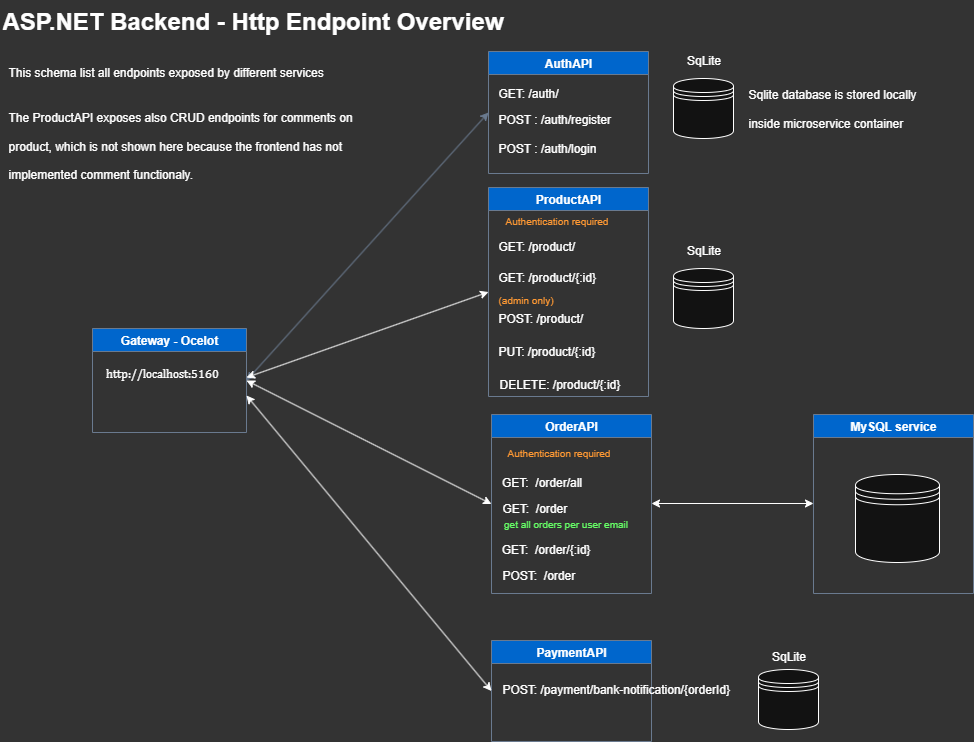

The diagram above was exported from draw.io. Its source (the exported page's mxGraphModel, read from the mxfile embedded in the PNG):
<mxGraphModel dx="1343" dy="1165" grid="0" gridSize="10" guides="1" tooltips="1" connect="1" arrows="1" fold="1" page="1" pageScale="1" pageWidth="1654" pageHeight="1169" background="light-dark(#FFFFFF,#333333)" math="0" shadow="0">
  <root>
    <mxCell id="0" />
    <mxCell id="1" parent="0" />
    <mxCell id="Y8GyiUEa1eH-RquXtnp9-2" value="" style="endArrow=classic;startArrow=classic;html=1;rounded=0;exitX=1;exitY=0.5;exitDx=0;exitDy=0;entryX=0;entryY=0.5;entryDx=0;entryDy=0;labelBackgroundColor=none;strokeColor=#788AA3;fontColor=default;" parent="1" source="Y8GyiUEa1eH-RquXtnp9-4" target="Y8GyiUEa1eH-RquXtnp9-5" edge="1">
      <mxGeometry width="50" height="50" relative="1" as="geometry">
        <mxPoint x="566" y="191" as="sourcePoint" />
        <mxPoint x="516" y="381" as="targetPoint" />
      </mxGeometry>
    </mxCell>
    <mxCell id="Y8GyiUEa1eH-RquXtnp9-4" value="Gateway - Ocelot" style="swimlane;labelBackgroundColor=none;fillColor=light-dark(#B2C9AB,#0066CC);strokeColor=#788AA3;fontColor=light-dark(#FFFFFF,#FFFFFF);" parent="1" vertex="1">
      <mxGeometry x="106" y="338" width="153.99826086956526" height="104" as="geometry" />
    </mxCell>
    <mxCell id="AwQDVqMt2sCIoZdjFAyA-1" value="&lt;span style=&quot;font-family: Ubuntu; font-size: 12px; font-style: normal; font-variant-ligatures: normal; font-variant-caps: normal; font-weight: 400; letter-spacing: normal; orphans: 2; text-align: left; text-indent: 0px; text-transform: none; widows: 2; word-spacing: 0px; -webkit-text-stroke-width: 0px; white-space: pre-wrap; text-decoration-thickness: initial; text-decoration-style: initial; text-decoration-color: initial; float: none; display: inline !important;&quot;&gt;http://localhost:5160&lt;/span&gt;" style="text;whiteSpace=wrap;html=1;fontColor=light-dark(#FFFFFF,#FFFFFF);" parent="Y8GyiUEa1eH-RquXtnp9-4" vertex="1">
      <mxGeometry x="10.998260869565257" y="30.99826086956523" width="143" height="36" as="geometry" />
    </mxCell>
    <mxCell id="Y8GyiUEa1eH-RquXtnp9-5" value="AuthAPI" style="swimlane;labelBackgroundColor=none;fillColor=light-dark(#B2C9AB,#0066CC);strokeColor=#788AA3;fontColor=light-dark(#FFFFFF,#FFFFFF);" parent="1" vertex="1">
      <mxGeometry x="502" y="61" width="160" height="122" as="geometry">
        <mxRectangle x="630" y="70" width="90" height="30" as="alternateBounds" />
      </mxGeometry>
    </mxCell>
    <mxCell id="EToSCqncUeBiXuwAwDoU-1" value="POST : /auth/register" style="text;html=1;align=left;verticalAlign=middle;resizable=0;points=[];autosize=1;strokeColor=none;fillColor=none;" parent="Y8GyiUEa1eH-RquXtnp9-5" vertex="1">
      <mxGeometry x="8" y="55" width="133" height="26" as="geometry" />
    </mxCell>
    <mxCell id="EToSCqncUeBiXuwAwDoU-2" value="POST : /auth/login" style="text;html=1;align=left;verticalAlign=middle;resizable=0;points=[];autosize=1;strokeColor=none;fillColor=none;" parent="Y8GyiUEa1eH-RquXtnp9-5" vertex="1">
      <mxGeometry x="8" y="84" width="117" height="26" as="geometry" />
    </mxCell>
    <mxCell id="feD7PDXIEiOyEtUH4W4A-1" value="GET: /auth/" style="text;html=1;align=left;verticalAlign=middle;resizable=0;points=[];autosize=1;strokeColor=none;fillColor=none;" parent="Y8GyiUEa1eH-RquXtnp9-5" vertex="1">
      <mxGeometry x="8" y="29" width="78" height="26" as="geometry" />
    </mxCell>
    <mxCell id="Zj8nO3DapbRGga5boYz7-1" value="ProductAPI" style="swimlane;labelBackgroundColor=none;fillColor=light-dark(#B2C9AB,#0066CC);strokeColor=#788AA3;fontColor=light-dark(#FFFFFF,#FFFFFF);" parent="1" vertex="1">
      <mxGeometry x="502" y="197" width="160" height="209" as="geometry">
        <mxRectangle x="630" y="70" width="90" height="30" as="alternateBounds" />
      </mxGeometry>
    </mxCell>
    <mxCell id="EToSCqncUeBiXuwAwDoU-8" value="&lt;font style=&quot;font-size: 10px; color: light-dark(rgb(0, 0, 0), rgb(255, 153, 51));&quot;&gt;Authentication required&lt;/font&gt;" style="text;html=1;align=center;verticalAlign=middle;resizable=0;points=[];autosize=1;strokeColor=none;fillColor=none;" parent="Zj8nO3DapbRGga5boYz7-1" vertex="1">
      <mxGeometry x="4" y="20" width="127" height="26" as="geometry" />
    </mxCell>
    <mxCell id="feD7PDXIEiOyEtUH4W4A-3" value="GET: /product/" style="text;html=1;align=left;verticalAlign=middle;resizable=0;points=[];autosize=1;strokeColor=none;fillColor=none;" parent="Zj8nO3DapbRGga5boYz7-1" vertex="1">
      <mxGeometry x="8" y="46" width="97" height="26" as="geometry" />
    </mxCell>
    <mxCell id="feD7PDXIEiOyEtUH4W4A-4" value="GET: /product/{:id}" style="text;html=1;align=left;verticalAlign=middle;resizable=0;points=[];autosize=1;strokeColor=none;fillColor=none;" parent="Zj8nO3DapbRGga5boYz7-1" vertex="1">
      <mxGeometry x="8" y="77" width="118" height="26" as="geometry" />
    </mxCell>
    <mxCell id="feD7PDXIEiOyEtUH4W4A-5" value="POST: /product/" style="text;html=1;align=left;verticalAlign=middle;resizable=0;points=[];autosize=1;strokeColor=none;fillColor=none;" parent="Zj8nO3DapbRGga5boYz7-1" vertex="1">
      <mxGeometry x="8" y="118" width="105" height="26" as="geometry" />
    </mxCell>
    <mxCell id="feD7PDXIEiOyEtUH4W4A-7" value="PUT: /product/{:id}" style="text;html=1;align=left;verticalAlign=middle;resizable=0;points=[];autosize=1;strokeColor=none;fillColor=none;" parent="Zj8nO3DapbRGga5boYz7-1" vertex="1">
      <mxGeometry x="8" y="151" width="118" height="26" as="geometry" />
    </mxCell>
    <mxCell id="feD7PDXIEiOyEtUH4W4A-8" value="DELETE: /product/{:id}" style="text;html=1;align=left;verticalAlign=middle;resizable=0;points=[];autosize=1;strokeColor=none;fillColor=none;" parent="Zj8nO3DapbRGga5boYz7-1" vertex="1">
      <mxGeometry x="8.5" y="184" width="139" height="26" as="geometry" />
    </mxCell>
    <mxCell id="feD7PDXIEiOyEtUH4W4A-6" value="&lt;font style=&quot;font-size: 10px; color: light-dark(rgb(0, 0, 0), rgb(255, 153, 51));&quot;&gt;(admin only)&lt;/font&gt;" style="text;html=1;align=center;verticalAlign=middle;resizable=0;points=[];autosize=1;strokeColor=none;fillColor=none;" parent="Zj8nO3DapbRGga5boYz7-1" vertex="1">
      <mxGeometry y="99" width="74" height="26" as="geometry" />
    </mxCell>
    <mxCell id="Zj8nO3DapbRGga5boYz7-2" value="OrderAPI" style="swimlane;labelBackgroundColor=none;fillColor=light-dark(#B2C9AB,#0066CC);strokeColor=#788AA3;fontColor=light-dark(#FFFFFF,#FFFFFF);" parent="1" vertex="1">
      <mxGeometry x="505" y="424" width="160" height="179" as="geometry">
        <mxRectangle x="630" y="70" width="90" height="30" as="alternateBounds" />
      </mxGeometry>
    </mxCell>
    <mxCell id="EToSCqncUeBiXuwAwDoU-4" value="GET:&amp;nbsp; /order/all" style="text;html=1;align=center;verticalAlign=middle;resizable=0;points=[];autosize=1;strokeColor=none;fillColor=none;" parent="Zj8nO3DapbRGga5boYz7-2" vertex="1">
      <mxGeometry y="55" width="99" height="26" as="geometry" />
    </mxCell>
    <mxCell id="EToSCqncUeBiXuwAwDoU-5" value="GET:&amp;nbsp; /order/{:id}" style="text;html=1;align=center;verticalAlign=middle;resizable=0;points=[];autosize=1;strokeColor=none;fillColor=none;" parent="Zj8nO3DapbRGga5boYz7-2" vertex="1">
      <mxGeometry y="122" width="107" height="26" as="geometry" />
    </mxCell>
    <mxCell id="EToSCqncUeBiXuwAwDoU-6" value="POST:&amp;nbsp; /order" style="text;html=1;align=left;verticalAlign=middle;resizable=0;points=[];autosize=1;strokeColor=none;fillColor=none;" parent="Zj8nO3DapbRGga5boYz7-2" vertex="1">
      <mxGeometry x="9" y="148" width="90" height="26" as="geometry" />
    </mxCell>
    <mxCell id="EToSCqncUeBiXuwAwDoU-7" value="&lt;font style=&quot;font-size: 10px; color: light-dark(rgb(0, 0, 0), rgb(255, 153, 51));&quot;&gt;Authentication required&lt;/font&gt;" style="text;html=1;align=center;verticalAlign=middle;resizable=0;points=[];autosize=1;strokeColor=none;fillColor=none;" parent="Zj8nO3DapbRGga5boYz7-2" vertex="1">
      <mxGeometry x="3" y="25" width="127" height="26" as="geometry" />
    </mxCell>
    <mxCell id="EToSCqncUeBiXuwAwDoU-9" value="GET:&amp;nbsp; /order" style="text;html=1;align=left;verticalAlign=middle;resizable=0;points=[];autosize=1;strokeColor=none;fillColor=none;" parent="Zj8nO3DapbRGga5boYz7-2" vertex="1">
      <mxGeometry x="8.5" y="81" width="82" height="26" as="geometry" />
    </mxCell>
    <mxCell id="EToSCqncUeBiXuwAwDoU-10" value="&lt;font style=&quot;font-size: 10px;&quot;&gt;get all orders per user email&lt;/font&gt;" style="text;html=1;align=center;verticalAlign=middle;resizable=0;points=[];autosize=1;strokeColor=none;fillColor=none;fontColor=light-dark(#000000,#66FF66);" parent="Zj8nO3DapbRGga5boYz7-2" vertex="1">
      <mxGeometry x="1" y="96" width="145" height="26" as="geometry" />
    </mxCell>
    <mxCell id="Zj8nO3DapbRGga5boYz7-3" value="PaymentAPI" style="swimlane;labelBackgroundColor=none;fillColor=light-dark(#B2C9AB,#0066CC);strokeColor=#788AA3;fontColor=light-dark(#FFFFFF,#FFFFFF);" parent="1" vertex="1">
      <mxGeometry x="505" y="650" width="160" height="101" as="geometry">
        <mxRectangle x="630" y="70" width="90" height="30" as="alternateBounds" />
      </mxGeometry>
    </mxCell>
    <mxCell id="feD7PDXIEiOyEtUH4W4A-9" value="POST: /payment/bank-notification/{orderId}" style="text;html=1;align=left;verticalAlign=middle;resizable=0;points=[];autosize=1;strokeColor=none;fillColor=none;" parent="Zj8nO3DapbRGga5boYz7-3" vertex="1">
      <mxGeometry x="8.5" y="36" width="255" height="26" as="geometry" />
    </mxCell>
    <mxCell id="Zj8nO3DapbRGga5boYz7-5" value="" style="endArrow=classic;startArrow=classic;html=1;rounded=0;entryX=0;entryY=0.5;entryDx=0;entryDy=0;exitX=1;exitY=0.5;exitDx=0;exitDy=0;" parent="1" source="AwQDVqMt2sCIoZdjFAyA-1" target="Zj8nO3DapbRGga5boYz7-1" edge="1">
      <mxGeometry width="50" height="50" relative="1" as="geometry">
        <mxPoint x="261" y="319" as="sourcePoint" />
        <mxPoint x="677" y="377" as="targetPoint" />
      </mxGeometry>
    </mxCell>
    <mxCell id="Zj8nO3DapbRGga5boYz7-6" value="" style="endArrow=classic;startArrow=classic;html=1;rounded=0;exitX=1;exitY=0.5;exitDx=0;exitDy=0;entryX=0;entryY=0.5;entryDx=0;entryDy=0;" parent="1" source="Y8GyiUEa1eH-RquXtnp9-4" target="Zj8nO3DapbRGga5boYz7-2" edge="1">
      <mxGeometry width="50" height="50" relative="1" as="geometry">
        <mxPoint x="627" y="427" as="sourcePoint" />
        <mxPoint x="677" y="377" as="targetPoint" />
      </mxGeometry>
    </mxCell>
    <mxCell id="NXn7lzsd9PYMu04S0Ydn-1" value="" style="shape=datastore;whiteSpace=wrap;html=1;" parent="1" vertex="1">
      <mxGeometry x="687" y="88" width="60" height="60" as="geometry" />
    </mxCell>
    <mxCell id="NXn7lzsd9PYMu04S0Ydn-2" value="SqLite" style="text;html=1;align=center;verticalAlign=middle;resizable=0;points=[];autosize=1;strokeColor=none;fillColor=none;" parent="1" vertex="1">
      <mxGeometry x="691" y="57" width="52" height="26" as="geometry" />
    </mxCell>
    <mxCell id="NXn7lzsd9PYMu04S0Ydn-3" value="" style="shape=datastore;whiteSpace=wrap;html=1;" parent="1" vertex="1">
      <mxGeometry x="687" y="278" width="60" height="60" as="geometry" />
    </mxCell>
    <mxCell id="NXn7lzsd9PYMu04S0Ydn-4" value="SqLite" style="text;html=1;align=center;verticalAlign=middle;resizable=0;points=[];autosize=1;strokeColor=none;fillColor=none;" parent="1" vertex="1">
      <mxGeometry x="691" y="247" width="52" height="26" as="geometry" />
    </mxCell>
    <mxCell id="NXn7lzsd9PYMu04S0Ydn-5" value="" style="shape=datastore;whiteSpace=wrap;html=1;" parent="1" vertex="1">
      <mxGeometry x="772" y="679" width="60" height="60" as="geometry" />
    </mxCell>
    <mxCell id="NXn7lzsd9PYMu04S0Ydn-6" value="SqLite" style="text;html=1;align=center;verticalAlign=middle;resizable=0;points=[];autosize=1;strokeColor=none;fillColor=none;" parent="1" vertex="1">
      <mxGeometry x="776" y="653" width="52" height="26" as="geometry" />
    </mxCell>
    <mxCell id="NXn7lzsd9PYMu04S0Ydn-7" value="" style="endArrow=classic;startArrow=classic;html=1;rounded=0;exitX=1;exitY=1;exitDx=0;exitDy=0;entryX=0;entryY=0.5;entryDx=0;entryDy=0;" parent="1" source="AwQDVqMt2sCIoZdjFAyA-1" target="Zj8nO3DapbRGga5boYz7-3" edge="1">
      <mxGeometry width="50" height="50" relative="1" as="geometry">
        <mxPoint x="150" y="506" as="sourcePoint" />
        <mxPoint x="396" y="702" as="targetPoint" />
      </mxGeometry>
    </mxCell>
    <mxCell id="NXn7lzsd9PYMu04S0Ydn-8" value="MySQL service" style="swimlane;labelBackgroundColor=none;fillColor=light-dark(#B2C9AB,#0066CC);strokeColor=#788AA3;fontColor=light-dark(#FFFFFF,#FFFFFF);" parent="1" vertex="1">
      <mxGeometry x="827" y="424" width="160" height="179" as="geometry">
        <mxRectangle x="630" y="70" width="90" height="30" as="alternateBounds" />
      </mxGeometry>
    </mxCell>
    <mxCell id="NXn7lzsd9PYMu04S0Ydn-15" value="" style="shape=datastore;whiteSpace=wrap;html=1;" parent="NXn7lzsd9PYMu04S0Ydn-8" vertex="1">
      <mxGeometry x="42" y="60" width="84" height="88" as="geometry" />
    </mxCell>
    <mxCell id="NXn7lzsd9PYMu04S0Ydn-16" value="" style="endArrow=classic;startArrow=classic;html=1;rounded=0;entryX=0;entryY=0.5;entryDx=0;entryDy=0;exitX=1;exitY=0.5;exitDx=0;exitDy=0;" parent="1" edge="1">
      <mxGeometry width="50" height="50" relative="1" as="geometry">
        <mxPoint x="665" y="513" as="sourcePoint" />
        <mxPoint x="827" y="513" as="targetPoint" />
      </mxGeometry>
    </mxCell>
    <mxCell id="feD7PDXIEiOyEtUH4W4A-10" value="&lt;h1 style=&quot;margin-top: 0px;&quot;&gt;&lt;span style=&quot;background-color: transparent; color: light-dark(rgb(0, 0, 0), rgb(255, 255, 255)); font-size: 12px; font-weight: normal;&quot;&gt;Sqlite database is stored locally inside microservice container&lt;/span&gt;&lt;/h1&gt;" style="text;html=1;whiteSpace=wrap;overflow=hidden;rounded=0;" parent="1" vertex="1">
      <mxGeometry x="760" y="79" width="187" height="72" as="geometry" />
    </mxCell>
    <mxCell id="feD7PDXIEiOyEtUH4W4A-11" value="&lt;h1 style=&quot;margin-top: 0px;&quot;&gt;ASP.NET Backend - Http Endpoint Overview&amp;nbsp;&lt;/h1&gt;" style="text;html=1;whiteSpace=wrap;overflow=hidden;rounded=0;" parent="1" vertex="1">
      <mxGeometry x="14" y="10" width="531" height="53" as="geometry" />
    </mxCell>
    <mxCell id="feD7PDXIEiOyEtUH4W4A-12" value="&lt;h1 style=&quot;margin-top: 0px;&quot;&gt;&lt;span style=&quot;background-color: transparent; color: light-dark(rgb(0, 0, 0), rgb(255, 255, 255)); font-size: 12px; font-weight: normal;&quot;&gt;This schema list all endpoints exposed by different services&lt;/span&gt;&lt;/h1&gt;&lt;h1 style=&quot;margin-top: 0px;&quot;&gt;&lt;span style=&quot;background-color: transparent; color: light-dark(rgb(0, 0, 0), rgb(255, 255, 255)); font-size: 12px; font-weight: normal;&quot;&gt;The ProductAPI exposes also CRUD endpoints for comments on product, which is not shown here because the frontend has not implemented comment functionaly.&amp;nbsp;&amp;nbsp;&lt;/span&gt;&lt;/h1&gt;" style="text;html=1;whiteSpace=wrap;overflow=hidden;rounded=0;" parent="1" vertex="1">
      <mxGeometry x="20" y="57" width="369" height="145" as="geometry" />
    </mxCell>
  </root>
</mxGraphModel>